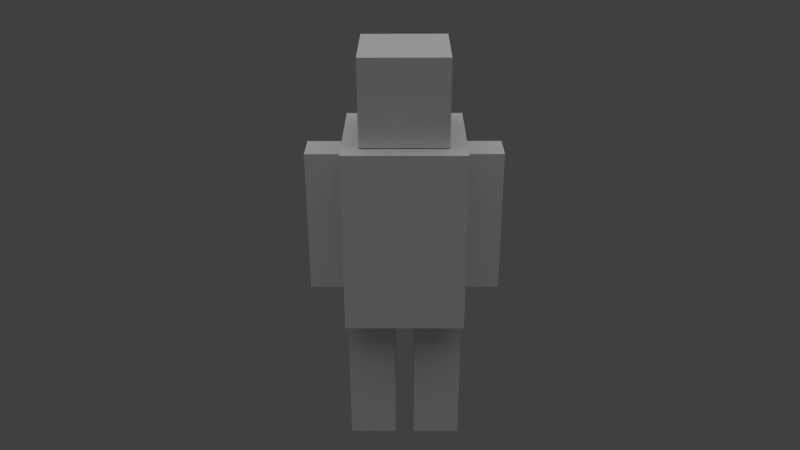 # Source: BlockGuy.blend  (saved by Blender 2.63.0; exported with 4.5.12 LTS)
import bpy
from mathutils import Matrix  # noqa: F401  (used for matrix-valued properties, if any)

bpy.ops.wm.read_factory_settings(use_empty=True)
scene = bpy.context.scene
scene.name = 'Scene'

# ---- collections
col_collection_1 = bpy.data.collections.new('Collection 1'); scene.collection.children.link(col_collection_1)

# ---- world
world_world = bpy.data.worlds.new('World'); scene.world = world_world
world_world.color = (0.05088, 0.05088, 0.05088)
world_world.use_sun_shadow = False
world_world.sun_shadow_jitter_overblur = 0.0
world_world.cycles.sampling_method = 'MANUAL'
world_world.cycles.sample_map_resolution = 256

# ---- cameras
cam_camera = bpy.data.cameras.new('Camera')
cam_camera.clip_end = 100.0
cam_camera.lens = 35.0
cam_camera.sensor_width = 32.0
cam_camera.sensor_height = 18.0
cam_camera.ortho_scale = 7.314
cam_camera.dof.focus_distance = 0.0
cam_camera.dof.aperture_fstop = 128.0

# ---- lights
light_lamp = bpy.data.lights.new('Lamp', 'SUN')
light_lamp.transmission_factor = 0.0
light_lamp.cutoff_distance = 30.0
light_lamp.angle = 1.571
light_lamp.energy = 1.0
light_lamp.shadow_buffer_clip_start = 1.001
light_lamp.shadow_soft_size = 1.0
light_lamp.shadow_cascade_max_distance = 1000.0
light_lamp.cycles.use_multiple_importance_sampling = False

# ---- meshes
me_cube_001 = bpy.data.meshes.new('Cube.001')
me_cube_001.from_pydata([(1.0, 1.0, -2.121), (1.0, -1.0, -2.121), (1.0, 1.0, 1.0), (1.0, -1.0, 1.0), (1.027, -0.2983, -1.722), (1.027, 0.2983, -1.722), (1.623, 0.2983, -1.722), (1.623, -0.2983, -1.722), (1.027, -0.2983, 0.7498), (1.027, 0.2983, 0.7498), (1.623, 0.2983, 0.7498), (1.623, -0.2983, 0.7498), (1.0, 1.0, -0.5604), (1.0, 0.0, 1.0), (1.0, -1.0, -0.5604), (1.0, 0.0, -2.121), (1.0, 0.0, -0.5604), (0.1681, 0.4115, -2.016), (0.9912, -0.4115, -4.792), (0.7172, 0.7172, 1.017), (0.7172, -0.7172, 1.017), (0.9912, -0.4115, -2.016), (0.7172, 0.7172, 2.452), (0.7172, -0.7172, 2.452), (0.9912, 0.4115, -2.016), (0.9912, 0.4115, -4.792), (0.1681, 0.4115, -4.792), (0.1681, -0.4115, -2.016), (0.7172, 0.7172, 1.735), (0.7172, 0.0, 2.452), (0.7172, -0.7172, 1.735), (0.7172, 0.0, 1.017), (0.1681, -0.4115, -4.792), (0.7172, 0.0, 1.735), (-1.0, 1.0, -2.121), (-1.0, -1.0, -2.121), (-1.0, 1.0, 1.0), (-1.0, -1.0, 1.0), (-1.027, -0.2983, -1.722), (-1.027, 0.2983, -1.722), (-1.623, 0.2983, -1.722), (-1.623, -0.2983, -1.722), (-1.027, -0.2983, 0.7498), (-1.027, 0.2983, 0.7498), (-1.623, 0.2983, 0.7498), (-1.623, -0.2983, 0.7498), (0.0, 1.0, 1.0), (-1.0, 1.0, -0.5604), (0.0, 1.0, -2.121), (-1.0, 0.0, 1.0), (-1.0, -1.0, -0.5604), (-1.0, 0.0, -2.121), (0.0, -1.0, 1.0), (0.0, -1.0, -2.121), (0.0, 1.0, -0.5604), (-1.0, 0.0, -0.5604), (0.0, -1.0, -0.5604), (0.0, 0.0, -2.121), (0.0, 0.0, 1.0), (-0.1681, 0.4115, -2.016), (-0.9912, -0.4115, -4.792), (-0.7172, 0.7172, 1.017), (-0.7172, -0.7172, 1.017), (-0.9912, -0.4115, -2.016), (-0.7172, 0.7172, 2.452), (-0.7172, -0.7172, 2.452), (-0.9912, 0.4115, -2.016), (-0.9912, 0.4115, -4.792), (-0.1681, 0.4115, -4.792), (-0.1681, -0.4115, -2.016), (0.0, 0.7172, 2.452), (-0.7172, 0.7172, 1.735), (0.0, 0.7172, 1.017), (-0.7172, 0.0, 2.452), (-0.7172, -0.7172, 1.735), (-0.7172, 0.0, 1.017), (0.0, -0.7172, 2.452), (0.0, -0.7172, 1.017), (-0.1681, -0.4115, -4.792), (0.0, 0.7172, 1.735), (-0.7172, 0.0, 1.735), (0.0, -0.7172, 1.735), (0.0, 0.0, 1.017), (0.0, 0.0, 2.452)], [], [(54, 12, 0, 48), (16, 14, 1, 15), (57, 48, 0, 15), (8, 9, 5, 4), (9, 10, 6, 5), (10, 11, 7, 6), (11, 8, 4, 7), (4, 5, 6, 7), (11, 10, 9, 8), (46, 2, 12, 54), (12, 16, 15, 0), (2, 13, 16, 12), (13, 3, 14, 16), (14, 56, 53, 1), (3, 52, 56, 14), (53, 57, 15, 1), (3, 13, 58, 52), (13, 2, 46, 58), (27, 17, 26, 32), (79, 28, 19, 72), (33, 30, 20, 31), (82, 72, 19, 31), (32, 26, 25, 18), (17, 24, 25, 26), (24, 21, 18, 25), (21, 27, 32, 18), (70, 22, 28, 79), (28, 33, 31, 19), (22, 29, 33, 28), (29, 23, 30, 33), (30, 81, 77, 20), (23, 76, 81, 30), (77, 82, 31, 20), (21, 24, 17, 27), (23, 29, 83, 76), (29, 22, 70, 83), (54, 48, 34, 47), (55, 51, 35, 50), (57, 51, 34, 48), (42, 38, 39, 43), (43, 39, 40, 44), (44, 40, 41, 45), (45, 41, 38, 42), (38, 41, 40, 39), (45, 42, 43, 44), (46, 54, 47, 36), (47, 34, 51, 55), (36, 47, 55, 49), (49, 55, 50, 37), (50, 35, 53, 56), (37, 50, 56, 52), (53, 35, 51, 57), (37, 52, 58, 49), (49, 58, 46, 36), (69, 78, 68, 59), (79, 72, 61, 71), (80, 75, 62, 74), (82, 75, 61, 72), (78, 60, 67, 68), (59, 68, 67, 66), (66, 67, 60, 63), (63, 60, 78, 69), (70, 79, 71, 64), (71, 61, 75, 80), (64, 71, 80, 73), (73, 80, 74, 65), (74, 62, 77, 81), (65, 74, 81, 76), (77, 62, 75, 82), (63, 69, 59, 66), (65, 76, 83, 73), (73, 83, 70, 64)])
me_cube_001.use_remesh_preserve_volume = False
me_cube_001.use_remesh_preserve_attributes = False
me_cube_001.use_mirror_vertex_groups = False
me_cube_001.update()
arm_armature = bpy.data.armatures.new('Armature')  # bones are not reproduced

# ---- objects
ob_armature = bpy.data.objects.new('Armature', arm_armature)
ob_cube_001 = bpy.data.objects.new('Cube.001', me_cube_001)
ob_lamp = bpy.data.objects.new('Lamp', light_lamp)
ob_camera = bpy.data.objects.new('Camera', cam_camera)

# ---- transforms, parenting, visibility, modifiers, constraints
ob_armature.location = (0.0, 0.0, 7.598)
ob_armature.scale = (1.737, 1.737, 1.737)
ob_armature.lineart.crease_threshold = 0.0
ob_cube_001.parent = ob_armature
ob_cube_001.matrix_parent_inverse = Matrix(((0.5758, 0.0, 0.0, 0.0), (0.0, 0.5758, 0.0, 0.0), (0.0, 0.0, 0.5758, 0.5867), (0.0, 0.0, 0.0, 1.0)))
ob_cube_001.location = (0.0, 0.0, -2.363)
ob_cube_001.scale = (1.293, 1.293, 1.293)
ob_cube_001.lineart.crease_threshold = 0.0
_vg = ob_cube_001.vertex_groups.new(name='Bone')
for _i, _w in zip([19, 20, 22, 23, 28, 29, 30, 31, 33, 61, 62, 64, 65, 70, 71, 72, 73, 74, 75, 76, 77, 79, 80, 81, 83], [0.9096, 0.9145, 0.9909, 0.9907, 0.9738, 0.9933, 0.9746, 0.8276, 0.9712, 0.9096, 0.9145, 0.9909, 0.9907, 0.9934, 0.9738, 0.8269, 0.9933, 0.9746, 0.8276, 0.9933, 0.8283, 0.971, 0.9712, 0.9714, 0.9999]): _vg.add([_i], _w, 'REPLACE')
_vg = ob_cube_001.vertex_groups.new(name='Bone.002')
for _i, _w in zip([0, 1, 2, 3, 12, 13, 14, 15, 16, 17, 24, 27, 34, 35, 36, 37, 46, 47, 48, 49, 50, 51, 52, 53, 54, 55, 56, 57, 58, 59, 66, 69, 82], [1.14, 1.175, 1.602, 2.345, 1.17, 1.694, 1.274, 1.139, 1.131, 0.7614, 0.09305, 0.09296, 1.173, 1.213, 1.824, 2.748, 1.868, 1.221, 1.07, 2.308, 1.345, 1.181, 2.251, 1.089, 1.167, 1.206, 1.237, 1.003, 1.0, 0.7614, 0.09014, 0.09577, 1.0]): _vg.add([_i], _w, 'REPLACE')
_vg = ob_cube_001.vertex_groups.new(name='Bone.003')
_vg.add([4, 5, 6, 7, 8, 9, 10, 11], 1.0, 'REPLACE')
_vg = ob_cube_001.vertex_groups.new(name='Bone.004')
_vg.add([38, 39, 40, 41, 42, 43, 44, 45], 1.0, 'REPLACE')
_vg = ob_cube_001.vertex_groups.new(name='Bone.005')
for _i, _w in zip([59, 60, 63, 66, 67, 68, 69, 78], [0.2386, 0.9988, 0.9772, 0.9099, 0.9967, 0.9865, 0.9042, 0.9963]): _vg.add([_i], _w, 'REPLACE')
_vg = ob_cube_001.vertex_groups.new(name='Bone.006')
for _i, _w in zip([17, 18, 21, 24, 25, 26, 27, 32], [0.2386, 0.9988, 0.9762, 0.9069, 0.9966, 0.987, 0.907, 0.9966]): _vg.add([_i], _w, 'REPLACE')
_m = ob_cube_001.modifiers.new('Armature', 'ARMATURE')
_m.object = ob_armature
_m.use_bone_envelopes = True
ob_lamp.location = (0.0, 0.0, 11.82)
ob_lamp.lock_rotations_4d = False
ob_lamp.empty_display_type = 'ARROWS'
ob_lamp.color = (0.0, 0.0, 0.0, 0.0)
ob_lamp.lineart.crease_threshold = 0.0
ob_camera.location = (0.03526, -17.4, 13.98)
ob_camera.rotation_euler = (1.112, 0.003385, 0.006045)
ob_camera.lock_rotations_4d = False
ob_camera.empty_display_type = 'ARROWS'
ob_camera.color = (0.0, 0.0, 0.0, 0.0)
ob_camera.display_type = 'WIRE'
ob_camera.lineart.crease_threshold = 0.0

# ---- collection membership
col_collection_1.objects.link(ob_armature)
col_collection_1.objects.link(ob_cube_001)
col_collection_1.objects.link(ob_lamp)
col_collection_1.objects.link(ob_camera)

# ---- scene / render settings (as saved in the file)
scene.camera = ob_camera
scene.frame_start = 0; scene.frame_end = 100; scene.frame_set(26)
scene.render.engine = 'BLENDER_EEVEE_NEXT'
scene.render.image_settings.color_mode = 'RGB'
scene.render.image_settings.compression = 90
scene.render.resolution_percentage = 50
scene.render.dither_intensity = 0.0
scene.render.bake_margin = 2
scene.render.bake_bias = 0.0
scene.cycles.use_denoising = False
scene.cycles.samples = 10
scene.cycles.sampling_pattern = 'TABULATED_SOBOL'
scene.cycles.light_sampling_threshold = 0.0
scene.cycles.use_adaptive_sampling = False
scene.cycles.use_light_tree = False
scene.cycles.blur_glossy = 0.0
scene.cycles.volume_bounces = 1
scene.cycles.pixel_filter_type = 'GAUSSIAN'
scene.cycles.sample_clamp_indirect = 0.0
scene.view_settings.view_transform = 'Standard'
bpy.context.view_layer.update()
